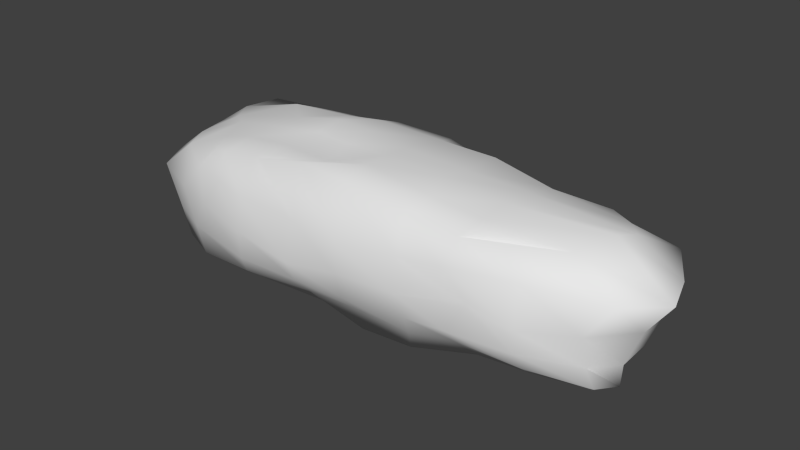 # Source: longRock.blend  (saved by Blender 2.69.0; exported with 4.5.12 LTS)
import bpy
from mathutils import Matrix  # noqa: F401  (used for matrix-valued properties, if any)

bpy.ops.wm.read_factory_settings(use_empty=True)
scene = bpy.context.scene
scene.name = 'Scene'

# ---- collections
col_collection_1 = bpy.data.collections.new('Collection 1'); scene.collection.children.link(col_collection_1)

# ---- materials (node trees are filled in below, after node groups)
mat_material = bpy.data.materials.new('Material')
mat_material.alpha_threshold = 0.0
mat_material.use_transparent_shadow = False
mat_material.roughness = 0.5
mat_material.line_color = (0.0, 0.0, 0.0, 1.0)

# ---- material node trees

# ---- world
world_world = bpy.data.worlds.new('World'); scene.world = world_world
world_world.color = (0.05088, 0.05088, 0.05088)
world_world.use_sun_shadow = False
world_world.sun_shadow_jitter_overblur = 0.0
world_world.cycles.sampling_method = 'MANUAL'
world_world.cycles.sample_map_resolution = 256

# ---- meshes
me_cube = bpy.data.meshes.new('Cube')
me_cube.from_pydata([(2.673, 0.8131, -0.4622), (2.515, -0.6958, -0.4433), (-2.097, -0.7648, -0.608), (-2.487, 0.866, -0.5785), (2.452, 0.8577, 0.749), (2.277, -0.8391, 0.9478), (-1.781, -0.8518, 0.8319), (-2.4, 0.7649, 0.836), (2.77, 0.4962, -0.6134), (2.78, 0.2104, -0.6435), (2.825, -0.1679, -0.6161), (3.055, -0.569, -0.4418), (1.987, 1.047, -0.6636), (0.4675, 1.022, -0.6571), (-0.2788, 1.086, -0.6618), (-2.049, 0.8924, -0.6078), (2.887, 0.9993, -0.2555), (2.782, 0.9415, -0.06824), (2.636, 0.9612, 0.1918), (2.566, 0.9592, 0.5357), (1.863, -0.6673, -0.5247), (0.4425, -0.8375, -0.7049), (-0.2197, -0.7791, -0.6205), (-1.67, -0.8076, -0.6586), (2.525, -0.8507, -0.3103), (2.523, -1.006, -0.07187), (2.52, -1.001, 0.1876), (2.46, -0.9663, 0.6854), (-2.119, -0.406, -0.5673), (-2.245, -0.1436, -0.6453), (-2.349, 0.1286, -0.6733), (-2.595, 0.5191, -0.6517), (-2.357, -0.8416, -0.4677), (-2.413, -0.9135, -0.04443), (-2.298, -0.9415, 0.2506), (-1.894, -0.9997, 0.6352), (-2.654, 0.9593, -0.404), (-2.348, 0.9365, -0.09414), (-2.324, 0.8626, 0.2374), (-2.448, 0.872, 0.5782), (2.771, 0.679, 0.7603), (3.064, 0.2467, 0.9069), (2.987, -0.02596, 0.9821), (2.752, -0.4628, 0.8997), (1.798, 0.8145, 0.7501), (0.2174, 0.9861, 0.907), (-0.5253, 1.002, 0.9113), (-1.613, 0.8597, 0.8534), (1.773, -0.8989, 0.9116), (0.2983, -0.9587, 1.088), (-0.366, -0.9048, 1.093), (-1.6, -0.8775, 0.8546), (-1.995, -0.4596, 0.8123), (-2.083, -0.1564, 0.8803), (-2.38, 0.06533, 0.8169), (-2.606, 0.4091, 0.783), (1.95, 0.6429, -0.6538), (0.4294, 0.5364, -0.7216), (-0.2554, 0.5292, -0.7548), (-2.017, 0.485, -0.7551), (2.161, 0.2048, -0.6949), (0.4207, 0.104, -0.7529), (-0.228, 0.07942, -0.7915), (-1.702, 0.1009, -0.7238), (1.909, -0.1524, -0.7019), (0.4115, -0.154, -0.7594), (-0.2319, -0.1553, -0.7782), (-1.806, -0.1541, -0.6703), (1.897, -0.4619, -0.637), (0.4157, -0.4501, -0.7183), (-0.229, -0.4584, -0.6925), (-1.64, -0.4378, -0.6289), (1.891, 0.559, 0.9231), (1.869, 0.1415, 1.035), (1.872, -0.2708, 1.068), (1.83, -0.6177, 1.008), (0.3596, 0.6453, 1.032), (0.3282, 0.0386, 1.135), (0.2894, -0.239, 1.133), (0.359, -0.6088, 1.167), (-0.5053, 0.5921, 1.075), (-0.2874, 0.1536, 1.137), (-0.3122, -0.1872, 1.086), (-0.3155, -0.5189, 0.9794), (-1.798, 0.51, 0.9828), (-1.375, 0.1201, 1.039), (-1.582, -0.1711, 0.9742), (-1.581, -0.4808, 0.9242), (2.973, 0.5561, -0.5047), (3.073, 0.1681, -0.5257), (3.296, -0.2612, -0.4934), (3.221, -0.6424, -0.3579), (3.088, 0.6497, -0.2163), (3.314, 0.1403, -0.2131), (3.333, -0.3011, -0.2034), (3.125, -0.6519, -0.153), (3.213, 0.6421, 0.1802), (3.486, 0.1105, 0.2185), (3.52, -0.3266, 0.2545), (3.097, -0.7347, 0.2193), (3.262, 0.8277, 0.578), (3.619, 0.1945, 0.6076), (3.765, -0.2621, 0.5972), (3.389, -0.6358, 0.6142), (1.782, -0.9647, -0.2437), (0.462, -0.9756, -0.369), (-0.2022, -1.011, -0.379), (-1.88, -1.034, -0.4765), (1.816, -1.152, -0.02629), (0.4514, -1.191, -0.1365), (-0.2068, -1.199, -0.1691), (-1.924, -1.103, -0.1048), (1.939, -1.01, 0.2692), (0.4325, -1.245, 0.1662), (-0.2935, -1.254, 0.03912), (-1.695, -1.16, 0.2748), (1.672, -1.09, 0.6369), (0.4359, -1.231, 0.5025), (-0.2461, -1.183, 0.566), (-1.525, -1.05, 0.5791), (-2.786, -0.4466, -0.4897), (-2.722, -0.1819, -0.4754), (-2.779, 0.1154, -0.4884), (-2.982, 0.6331, -0.4916), (-2.854, -0.6306, -0.0977), (-3.056, -0.2424, -0.1098), (-3.221, 0.07397, -0.09863), (-2.984, 0.5727, -0.08578), (-2.918, -0.6899, 0.279), (-3.144, -0.2552, 0.2909), (-3.151, 0.06555, 0.2246), (-2.811, 0.6697, 0.2543), (-2.429, -0.6898, 0.6697), (-2.778, -0.1992, 0.5851), (-2.822, 0.1786, 0.6037), (-2.715, 0.5971, 0.5855), (1.797, 1.019, 0.5551), (0.2981, 1.13, 0.5544), (-0.3962, 1.144, 0.5855), (-1.787, 0.9289, 0.5449), (2.012, 1.107, 0.159), (0.304, 1.221, 0.2001), (-0.2664, 1.273, 0.2549), (-1.718, 0.9885, 0.2372), (2.026, 1.12, -0.1385), (0.3566, 1.144, -0.07781), (-0.2917, 1.176, -0.06378), (-1.706, 0.9673, -0.07719), (2.04, 1.108, -0.4078), (0.4602, 1.05, -0.43), (-0.2772, 1.133, -0.4015), (-2.023, 1.003, -0.3835), (1.19, 1.085, -0.6781), (1.112, -0.8294, -0.6633), (1.062, 0.8403, 0.7862), (1.093, -0.9198, 0.9466), (1.218, 0.6075, -0.7415), (1.141, 0.116, -0.7683), (1.145, -0.1391, -0.7327), (1.174, -0.4837, -0.7358), (1.144, 0.5669, 1.07), (1.145, 0.03854, 1.105), (1.074, -0.3007, 1.132), (1.193, -0.6234, 1.064), (1.189, -0.9558, -0.3936), (1.246, -1.11, -0.112), (1.174, -1.18, 0.1682), (1.184, -1.143, 0.5925), (1.119, 1.047, 0.5397), (1.191, 1.139, 0.1926), (1.227, 1.178, -0.1051), (1.277, 1.155, -0.4169), (-0.9581, 1.06, -0.6469), (-0.7969, -0.782, -0.6088), (-0.9972, 0.9498, 0.8629), (-1.057, -0.8711, 0.9374), (-0.8687, 0.5576, -0.7721), (-1.025, 0.0835, -0.7566), (-0.8639, -0.1601, -0.7486), (-0.8388, -0.4544, -0.6917), (-1.01, 0.5607, 1.017), (-0.7234, 0.1275, 1.171), (-0.7802, -0.189, 1.099), (-0.9697, -0.5167, 0.9992), (-1.124, -1.075, -0.4331), (-0.9878, -1.265, -0.1443), (-1.026, -1.259, 0.1768), (-1.005, -1.212, 0.6004), (-1.096, 1.006, 0.5491), (-1.028, 1.052, 0.2407), (-1.013, 1.032, -0.07758), (-1.08, 1.1, -0.3956)], [], [(71, 23, 2, 28), (87, 52, 6, 51), (103, 43, 5, 27), (119, 51, 6, 35), (135, 55, 7, 39), (151, 15, 3, 36), (15, 59, 31, 3), (59, 63, 30, 31), (63, 67, 29, 30), (67, 71, 28, 29), (0, 8, 56, 12), (152, 156, 57, 13), (13, 57, 58, 14), (172, 176, 59, 15), (8, 9, 60, 56), (156, 157, 61, 57), (57, 61, 62, 58), (176, 177, 63, 59), (9, 10, 64, 60), (157, 158, 65, 61), (61, 65, 66, 62), (177, 178, 67, 63), (10, 11, 68, 64), (158, 159, 69, 65), (65, 69, 70, 66), (178, 179, 71, 67), (11, 1, 20, 68), (159, 153, 21, 69), (69, 21, 22, 70), (179, 173, 23, 71), (43, 75, 48, 5), (163, 79, 49, 155), (79, 83, 50, 49), (183, 87, 51, 175), (4, 44, 72, 40), (40, 72, 73, 41), (41, 73, 74, 42), (42, 74, 75, 43), (154, 45, 76, 160), (160, 76, 77, 161), (161, 77, 78, 162), (162, 78, 79, 163), (45, 46, 80, 76), (76, 80, 81, 77), (77, 81, 82, 78), (78, 82, 83, 79), (174, 47, 84, 180), (180, 84, 85, 181), (181, 85, 86, 182), (182, 86, 87, 183), (47, 7, 55, 84), (84, 55, 54, 85), (85, 54, 53, 86), (86, 53, 52, 87), (11, 91, 24, 1), (91, 95, 25, 24), (95, 99, 26, 25), (99, 103, 27, 26), (0, 16, 88, 8), (8, 88, 89, 9), (9, 89, 90, 10), (10, 90, 91, 11), (16, 17, 92, 88), (88, 92, 93, 89), (89, 93, 94, 90), (90, 94, 95, 91), (17, 18, 96, 92), (92, 96, 97, 93), (93, 97, 98, 94), (94, 98, 99, 95), (18, 19, 100, 96), (96, 100, 101, 97), (97, 101, 102, 98), (98, 102, 103, 99), (19, 4, 40, 100), (100, 40, 41, 101), (101, 41, 42, 102), (102, 42, 43, 103), (23, 107, 32, 2), (107, 111, 33, 32), (111, 115, 34, 33), (115, 119, 35, 34), (1, 24, 104, 20), (153, 164, 105, 21), (21, 105, 106, 22), (173, 184, 107, 23), (24, 25, 108, 104), (164, 165, 109, 105), (105, 109, 110, 106), (184, 185, 111, 107), (25, 26, 112, 108), (165, 166, 113, 109), (109, 113, 114, 110), (185, 186, 115, 111), (26, 27, 116, 112), (166, 167, 117, 113), (113, 117, 118, 114), (186, 187, 119, 115), (27, 5, 48, 116), (167, 155, 49, 117), (117, 49, 50, 118), (187, 175, 51, 119), (31, 123, 36, 3), (123, 127, 37, 36), (127, 131, 38, 37), (131, 135, 39, 38), (2, 32, 120, 28), (28, 120, 121, 29), (29, 121, 122, 30), (30, 122, 123, 31), (32, 33, 124, 120), (120, 124, 125, 121), (121, 125, 126, 122), (122, 126, 127, 123), (33, 34, 128, 124), (124, 128, 129, 125), (125, 129, 130, 126), (126, 130, 131, 127), (34, 35, 132, 128), (128, 132, 133, 129), (129, 133, 134, 130), (130, 134, 135, 131), (35, 6, 52, 132), (132, 52, 53, 133), (133, 53, 54, 134), (134, 54, 55, 135), (47, 139, 39, 7), (139, 143, 38, 39), (143, 147, 37, 38), (147, 151, 36, 37), (4, 19, 136, 44), (154, 168, 137, 45), (45, 137, 138, 46), (174, 188, 139, 47), (19, 18, 140, 136), (168, 169, 141, 137), (137, 141, 142, 138), (188, 189, 143, 139), (18, 17, 144, 140), (169, 170, 145, 141), (141, 145, 146, 142), (189, 190, 147, 143), (17, 16, 148, 144), (170, 171, 149, 145), (145, 149, 150, 146), (190, 191, 151, 147), (16, 0, 12, 148), (171, 152, 13, 149), (149, 13, 14, 150), (191, 172, 15, 151), (12, 56, 156, 152), (56, 60, 157, 156), (60, 64, 158, 157), (64, 68, 159, 158), (68, 20, 153, 159), (75, 163, 155, 48), (44, 154, 160, 72), (72, 160, 161, 73), (73, 161, 162, 74), (74, 162, 163, 75), (20, 104, 164, 153), (104, 108, 165, 164), (108, 112, 166, 165), (112, 116, 167, 166), (116, 48, 155, 167), (44, 136, 168, 154), (136, 140, 169, 168), (140, 144, 170, 169), (144, 148, 171, 170), (148, 12, 152, 171), (14, 58, 176, 172), (58, 62, 177, 176), (62, 66, 178, 177), (66, 70, 179, 178), (70, 22, 173, 179), (83, 183, 175, 50), (46, 174, 180, 80), (80, 180, 181, 81), (81, 181, 182, 82), (82, 182, 183, 83), (22, 106, 184, 173), (106, 110, 185, 184), (110, 114, 186, 185), (114, 118, 187, 186), (118, 50, 175, 187), (46, 138, 188, 174), (138, 142, 189, 188), (142, 146, 190, 189), (146, 150, 191, 190), (150, 14, 172, 191)])
me_cube.polygons.foreach_set('use_smooth', [True] * 190)
_uv = me_cube.uv_layers.new(name='UVMap')
_uv.uv.foreach_set('vector', [0.4201, 0.8248, 0.5298, 0.8378, 0.5121, 0.9645, 0.4051, 0.9671, -0.1717, -0.1734, -0.1789, -0.2973, -0.06168, -0.2345, -0.05363, -0.1805, -0.1139, 1.302, -0.1671, 1.115, -0.05626, 0.9736, -0.01773, 1.026, 0.9529, 0.9346, 1.036, 0.9602, 1.026, 1.013, 0.9629, 1.044, -0.4948, -0.511, -0.4388, -0.4776, -0.5442, -0.4149, -0.576, -0.4311, 1.533, 0.8865, 1.6, 0.8848, 1.593, 1.009, 1.541, 1.065, 0.01979, 0.9316, 0.1415, 0.9262, 0.1247, 1.098, 0.02263, 1.062, 0.1415, 0.9262, 0.2593, 0.8369, 0.2436, 1.029, 0.1247, 1.098, 0.2593, 0.8369, 0.3339, 0.8709, 0.3257, 1.002, 0.2436, 1.029, 0.3339, 0.8709, 0.4201, 0.8248, 0.4051, 0.9671, 0.3257, 1.002, 0.09681, -0.4716, 0.1924, -0.4973, 0.1395, -0.2551, 0.01979, -0.2708, -0.0007352, -0.03426, 0.1418, -0.03709, 0.154, 0.1982, 0.00987, 0.1815, 0.00987, 0.1815, 0.154, 0.1982, 0.1484, 0.4018, -0.0175, 0.4027, -0.01773, 0.605, 0.133, 0.5839, 0.1415, 0.9262, 0.01979, 0.9316, 0.1924, -0.4973, 0.2775, -0.497, 0.2722, -0.3131, 0.1395, -0.2551, 0.1418, -0.03709, 0.2872, -0.008901, 0.2825, 0.2056, 0.154, 0.1982, 0.154, 0.1982, 0.2825, 0.2056, 0.2825, 0.3987, 0.1484, 0.4018, 0.133, 0.5839, 0.2722, 0.6356, 0.2593, 0.8369, 0.1415, 0.9262, 0.2775, -0.497, 0.3905, -0.5062, 0.3756, -0.2339, 0.2722, -0.3131, 0.2872, -0.008901, 0.363, -0.006887, 0.3592, 0.2113, 0.2825, 0.2056, 0.2825, 0.2056, 0.3592, 0.2113, 0.3523, 0.4026, 0.2825, 0.3987, 0.2722, 0.6356, 0.3465, 0.5907, 0.3339, 0.8709, 0.2593, 0.8369, 0.3905, -0.5062, 0.5122, -0.5694, 0.4675, -0.2269, 0.3756, -0.2339, 0.363, -0.006887, 0.4658, -0.01179, 0.4472, 0.2135, 0.3592, 0.2113, 0.3592, 0.2113, 0.4472, 0.2135, 0.4423, 0.4053, 0.3523, 0.4026, 0.3465, 0.5907, 0.4342, 0.5867, 0.4201, 0.8248, 0.3339, 0.8709, 0.5122, -0.5694, 0.5437, -0.4074, 0.528, -0.2141, 0.4675, -0.2269, 0.4658, -0.01179, 0.5679, 0.01081, 0.5627, 0.2099, 0.4472, 0.2135, 0.4472, 0.2135, 0.5627, 0.2099, 0.5377, 0.4064, 0.4423, 0.4053, 0.4342, 0.5867, 0.532, 0.5781, 0.5298, 0.8378, 0.4201, 0.8248, -0.1671, 1.115, -0.1232, 0.8417, -0.03958, 0.8234, -0.05626, 0.9736, -0.1231, 0.6527, -0.1294, 0.4054, -0.02533, 0.3859, -0.03496, 0.6212, -0.1294, 0.4054, -0.1575, 0.2034, -0.0429, 0.1884, -0.02533, 0.3859, -0.1597, 0.008963, -0.1717, -0.1734, -0.05363, -0.1805, -0.05438, -0.0184, -0.5607, 1.028, -0.5493, 0.8334, -0.4732, 0.8619, -0.5068, 1.123, -0.5068, 1.123, -0.4732, 0.8619, -0.3491, 0.8554, -0.3776, 1.21, -0.3776, 1.21, -0.3491, 0.8554, -0.2265, 0.8554, -0.2967, 1.187, -0.2967, 1.187, -0.2265, 0.8554, -0.1232, 0.8417, -0.1671, 1.115, -0.5587, 0.6147, -0.6042, 0.3648, -0.5025, 0.4074, -0.4774, 0.6407, -0.4774, 0.6407, -0.5025, 0.4074, -0.3221, 0.3975, -0.3202, 0.6401, -0.3202, 0.6401, -0.3221, 0.3975, -0.2396, 0.3853, -0.2194, 0.6186, -0.2194, 0.6186, -0.2396, 0.3853, -0.1294, 0.4054, -0.1231, 0.6527, -0.6042, 0.3648, -0.6106, 0.1439, -0.4887, 0.1503, -0.5025, 0.4074, -0.5025, 0.4074, -0.4887, 0.1503, -0.3577, 0.2146, -0.3221, 0.3975, -0.3221, 0.3975, -0.3577, 0.2146, -0.2563, 0.206, -0.2396, 0.3853, -0.2396, 0.3853, -0.2563, 0.206, -0.1575, 0.2034, -0.1294, 0.4054, -0.5961, 0.003008, -0.5707, -0.1806, -0.4671, -0.2354, -0.4805, -0.0005481, -0.4805, -0.0005481, -0.4671, -0.2354, -0.3502, -0.1097, -0.351, 0.0851, -0.351, 0.0851, -0.3502, -0.1097, -0.2639, -0.1727, -0.2569, 0.06689, -0.2569, 0.06689, -0.2639, -0.1727, -0.1717, -0.1734, -0.1597, 0.008963, -0.5707, -0.1806, -0.5442, -0.4149, -0.4388, -0.4776, -0.4671, -0.2354, -0.4671, -0.2354, -0.4388, -0.4776, -0.336, -0.4107, -0.3502, -0.1097, -0.3502, -0.1097, -0.336, -0.4107, -0.2694, -0.3225, -0.2639, -0.1727, -0.2639, -0.1727, -0.2694, -0.3225, -0.1789, -0.2973, -0.1717, -0.1734, 0.5122, -0.5694, 0.5358, -0.6179, 0.5897, -0.4085, 0.5437, -0.4074, 0.7769, -0.498, 0.8356, -0.465, 0.8418, -0.2801, 0.7737, -0.2878, 0.8356, -0.465, 0.944, -0.448, 0.9187, -0.2739, 0.8418, -0.2801, 0.944, -0.448, 1.069, -0.5277, 1.066, -0.2463, 0.9187, -0.2739, 0.09681, -0.4716, 0.04358, -0.5368, 0.1767, -0.5581, 0.1924, -0.4973, 0.1924, -0.4973, 0.1767, -0.5581, 0.2933, -0.5834, 0.2775, -0.497, 0.2775, -0.497, 0.2933, -0.5834, 0.4234, -0.6449, 0.3905, -0.5062, 0.3905, -0.5062, 0.4234, -0.6449, 0.5358, -0.6179, 0.5122, -0.5694, 1.254, 1.134, 1.29, 1.146, 1.261, 1.252, 1.165, 1.257, 1.165, 1.257, 1.261, 1.252, 1.249, 1.417, 1.142, 1.374, 1.142, 1.374, 1.249, 1.417, 1.223, 1.542, 1.143, 1.517, 1.143, 1.517, 1.223, 1.542, 1.19, 1.62, 1.145, 1.62, 1.424, -0.4991, 1.347, -0.4545, 1.347, -0.6449, 1.466, -0.6098, 1.261, 1.252, 1.38, 1.281, 1.381, 1.457, 1.249, 1.417, 1.249, 1.417, 1.381, 1.457, 1.364, 1.583, 1.223, 1.542, 0.8306, -0.5326, 0.9697, -0.5783, 0.944, -0.448, 0.8356, -0.465, 1.347, -0.4545, 1.245, -0.433, 1.229, -0.6432, 1.347, -0.6449, 1.38, 1.281, 1.506, 1.248, 1.506, 1.46, 1.381, 1.457, 1.381, 1.457, 1.506, 1.46, 1.486, 1.602, 1.364, 1.583, 0.9697, -0.5783, 1.077, -0.6449, 1.069, -0.5277, 0.944, -0.448, 1.245, -0.433, 1.181, -0.4071, 1.176, -0.5127, 1.229, -0.6432, -0.5497, 1.268, -0.5068, 1.123, -0.3776, 1.21, -0.3605, 1.372, -0.3605, 1.372, -0.3776, 1.21, -0.2967, 1.187, -0.2243, 1.415, -0.2243, 1.415, -0.2967, 1.187, -0.1671, 1.115, -0.1139, 1.302, 0.5298, 0.8378, 0.5944, 0.9033, 0.5318, 1.043, 0.5121, 0.9645, 0.633, 1.018, 0.7412, 1.04, 0.7524, 1.183, 0.6293, 1.157, 0.7412, 1.04, 0.8574, 0.9803, 0.8418, 1.156, 0.7524, 1.183, 0.8574, 0.9803, 0.9529, 0.9346, 0.9629, 1.044, 0.8418, 1.156, 0.5437, -0.4074, 0.5897, -0.4085, 0.6151, -0.1859, 0.528, -0.2141, 0.641, 0.1236, 0.7204, 0.1082, 0.7128, 0.3246, 0.6151, 0.3215, 0.6151, 0.3215, 0.7128, 0.3246, 0.696, 0.5218, 0.6278, 0.5188, 0.532, 0.5781, 0.6151, 0.679, 0.5944, 0.9033, 0.5298, 0.8378, 0.7737, -0.2878, 0.8418, -0.2801, 0.8387, -0.06746, 0.7766, -0.06434, 0.7204, 0.1082, 0.8026, 0.09912, 0.778, 0.3355, 0.7128, 0.3246, 0.7128, 0.3246, 0.778, 0.3355, 0.755, 0.5302, 0.696, 0.5218, 0.6604, 0.7948, 0.7456, 0.7632, 0.7412, 1.04, 0.633, 1.018, 0.8418, -0.2801, 0.9187, -0.2739, 0.9311, -0.09983, 0.8387, -0.06746, 0.8026, 0.09912, 0.883, 0.1275, 0.8665, 0.3482, 0.778, 0.3355, 0.778, 0.3355, 0.8665, 0.3482, 0.8141, 0.561, 0.755, 0.5302, 0.7456, 0.7632, 0.8402, 0.7813, 0.8574, 0.9803, 0.7412, 1.04, 0.9187, -0.2739, 1.066, -0.2463, 1.033, -0.01187, 0.9311, -0.09983, 0.883, 0.1275, 1.01, 0.1327, 0.9665, 0.354, 0.8665, 0.3482, 0.8665, 0.3482, 0.9665, 0.354, 0.9724, 0.5569, 0.8141, 0.561, 0.8402, 0.7813, 0.967, 0.783, 0.9529, 0.9346, 0.8574, 0.9803, 1.066, -0.2463, 1.142, -0.188, 1.12, -0.03864, 1.033, -0.01187, 1.01, 0.1327, 1.116, 0.1641, 1.142, 0.4032, 0.9665, 0.354, 0.9665, 0.354, 1.142, 0.4032, 1.131, 0.5996, 0.9724, 0.5569, 0.967, 0.783, 1.071, 0.8009, 1.036, 0.9602, 0.9529, 0.9346, 0.1247, 1.098, 0.08616, 1.212, -0.007261, 1.111, 0.02263, 1.062, 1.568, 1.134, 1.447, 1.131, 1.448, 0.9761, 1.541, 1.065, 1.447, 1.131, 1.345, 1.09, 1.349, 0.9649, 1.448, 0.9761, 1.345, 1.09, 1.246, 1.058, 1.248, 1.002, 1.349, 0.9649, 0.5121, 0.9645, 0.5318, 1.043, 0.4095, 1.166, 0.4051, 0.9671, 0.4051, 0.9671, 0.4095, 1.166, 0.3315, 1.144, 0.3257, 1.002, 0.3257, 1.002, 0.3315, 1.144, 0.2424, 1.158, 0.2436, 1.029, 0.2436, 1.029, 0.2424, 1.158, 0.08616, 1.212, 0.1247, 1.098, 0.6151, 1.689, 0.4884, 1.701, 0.4733, 1.588, 0.5961, 1.544, 0.5961, 1.544, 0.4733, 1.588, 0.4716, 1.461, 0.6066, 1.472, 0.6066, 1.472, 0.4716, 1.461, 0.4642, 1.358, 0.6151, 1.382, 0.6151, 1.382, 0.4642, 1.358, 0.4985, 1.231, 0.6151, 1.218, 0.7524, 1.183, 0.8418, 1.156, 0.8419, 1.336, 0.7325, 1.309, 0.4733, 1.588, 0.3595, 1.596, 0.3504, 1.454, 0.4716, 1.461, 0.4716, 1.461, 0.3504, 1.454, 0.3792, 1.362, 0.4642, 1.358, 0.4642, 1.358, 0.3792, 1.362, 0.4214, 1.212, 0.4985, 1.231, 0.8418, 1.156, 0.9629, 1.044, 0.9675, 1.2, 0.8419, 1.336, -0.112, -0.5768, -0.1112, -0.4282, -0.2579, -0.5318, -0.2419, -0.643, -0.2419, -0.643, -0.2579, -0.5318, -0.3705, -0.5438, -0.3373, -0.6449, 0.3792, 1.362, 0.3056, 1.349, 0.3344, 1.236, 0.4214, 1.212, -0.01773, -0.2699, -0.06168, -0.2345, -0.1789, -0.2973, -0.1112, -0.4282, -0.1112, -0.4282, -0.1789, -0.2973, -0.2694, -0.3225, -0.2579, -0.5318, -0.2579, -0.5318, -0.2694, -0.3225, -0.336, -0.4107, -0.3705, -0.5438, -0.3705, -0.5438, -0.336, -0.4107, -0.4388, -0.4776, -0.4948, -0.511, 1.164, 0.7625, 1.256, 0.8165, 1.248, 1.002, 1.171, 0.9814, 1.256, 0.8165, 1.348, 0.8001, 1.349, 0.9649, 1.248, 1.002, 1.348, 0.8001, 1.441, 0.7939, 1.448, 0.9761, 1.349, 0.9649, 1.441, 0.7939, 1.533, 0.8865, 1.541, 1.065, 1.448, 0.9761, 1.181, -0.4071, 1.245, -0.433, 1.241, -0.2073, 1.183, -0.2225, 1.175, -0.008614, 1.248, -0.0101, 1.247, 0.2323, 1.142, 0.2459, 1.142, 0.2459, 1.247, 0.2323, 1.24, 0.4332, 1.143, 0.4607, 1.159, 0.5922, 1.253, 0.6239, 1.256, 0.8165, 1.164, 0.7625, 1.245, -0.433, 1.347, -0.4545, 1.359, -0.264, 1.241, -0.2073, 1.248, -0.0101, 1.352, -0.0253, 1.353, 0.2362, 1.247, 0.2323, 1.247, 0.2323, 1.353, 0.2362, 1.338, 0.4044, 1.24, 0.4332, 1.253, 0.6239, 1.344, 0.6066, 1.348, 0.8001, 1.256, 0.8165, 1.347, -0.4545, 1.424, -0.4991, 1.447, -0.268, 1.359, -0.264, 1.352, -0.0253, 1.44, -0.03381, 1.435, 0.2141, 1.353, 0.2362, 1.353, 0.2362, 1.435, 0.2141, 1.433, 0.403, 1.338, 0.4044, 1.344, 0.6066, 1.439, 0.5993, 1.441, 0.7939, 1.348, 0.8001, 1.424, -0.4991, 1.479, -0.5253, 1.527, -0.2741, 1.447, -0.268, 1.44, -0.03381, 1.533, -0.05102, 1.539, 0.1758, 1.435, 0.2141, 1.435, 0.2141, 1.539, 0.1758, 1.533, 0.3943, 1.433, 0.403, 1.439, 0.5993, 1.534, 0.6228, 1.533, 0.8865, 1.441, 0.7939, 1.479, -0.5253, 1.541, -0.4788, 1.604, -0.2646, 1.527, -0.2741, 1.533, -0.05102, 1.611, -0.03248, 1.607, 0.1706, 1.539, 0.1758, 1.539, 0.1758, 1.607, 0.1706, 1.611, 0.3901, 1.533, 0.3943, 1.534, 0.6228, 1.608, 0.5836, 1.6, 0.8848, 1.533, 0.8865, 0.01979, -0.2708, 0.1395, -0.2551, 0.1418, -0.03709, -0.0007352, -0.03426, 0.1395, -0.2551, 0.2722, -0.3131, 0.2872, -0.008901, 0.1418, -0.03709, 0.2722, -0.3131, 0.3756, -0.2339, 0.363, -0.006887, 0.2872, -0.008901, 0.3756, -0.2339, 0.4675, -0.2269, 0.4658, -0.01179, 0.363, -0.006887, 0.4675, -0.2269, 0.528, -0.2141, 0.5679, 0.01081, 0.4658, -0.01179, -0.1232, 0.8417, -0.1231, 0.6527, -0.03496, 0.6212, -0.03958, 0.8234, -0.5493, 0.8334, -0.5587, 0.6147, -0.4774, 0.6407, -0.4732, 0.8619, -0.4732, 0.8619, -0.4774, 0.6407, -0.3202, 0.6401, -0.3491, 0.8554, -0.3491, 0.8554, -0.3202, 0.6401, -0.2194, 0.6186, -0.2265, 0.8554, -0.2265, 0.8554, -0.2194, 0.6186, -0.1231, 0.6527, -0.1232, 0.8417, 0.6998, -0.09846, 0.7766, -0.06434, 0.7204, 0.1082, 0.641, 0.1236, 0.7766, -0.06434, 0.8387, -0.06746, 0.8026, 0.09912, 0.7204, 0.1082, 0.8387, -0.06746, 0.9311, -0.09983, 0.883, 0.1275, 0.8026, 0.09912, 0.9311, -0.09983, 1.033, -0.01187, 1.01, 0.1327, 0.883, 0.1275, 1.033, -0.01187, 1.12, -0.03864, 1.116, 0.1641, 1.01, 0.1327, 1.183, -0.2225, 1.241, -0.2073, 1.248, -0.0101, 1.175, -0.008614, 1.241, -0.2073, 1.359, -0.264, 1.352, -0.0253, 1.248, -0.0101, 1.359, -0.264, 1.447, -0.268, 1.44, -0.03381, 1.352, -0.0253, 1.447, -0.268, 1.527, -0.2741, 1.533, -0.05102, 1.44, -0.03381, 1.527, -0.2741, 1.604, -0.2646, 1.611, -0.03248, 1.533, -0.05102, -0.0175, 0.4027, 0.1484, 0.4018, 0.133, 0.5839, -0.01773, 0.605, 0.1484, 0.4018, 0.2825, 0.3987, 0.2722, 0.6356, 0.133, 0.5839, 0.2825, 0.3987, 0.3523, 0.4026, 0.3465, 0.5907, 0.2722, 0.6356, 0.3523, 0.4026, 0.4423, 0.4053, 0.4342, 0.5867, 0.3465, 0.5907, 0.4423, 0.4053, 0.5377, 0.4064, 0.532, 0.5781, 0.4342, 0.5867, -0.1575, 0.2034, -0.1597, 0.008963, -0.05438, -0.0184, -0.0429, 0.1884, -0.6106, 0.1439, -0.5961, 0.003008, -0.4805, -0.0005481, -0.4887, 0.1503, -0.4887, 0.1503, -0.4805, -0.0005481, -0.351, 0.0851, -0.3577, 0.2146, -0.3577, 0.2146, -0.351, 0.0851, -0.2569, 0.06689, -0.2563, 0.206, -0.2563, 0.206, -0.2569, 0.06689, -0.1597, 0.008963, -0.1575, 0.2034, 0.5377, 0.4064, 0.6065, 0.4043, 0.6151, 0.679, 0.532, 0.5781, 0.696, 0.5218, 0.755, 0.5302, 0.7456, 0.7632, 0.6604, 0.7948, 0.755, 0.5302, 0.8141, 0.561, 0.8402, 0.7813, 0.7456, 0.7632, 0.8141, 0.561, 0.9724, 0.5569, 0.967, 0.783, 0.8402, 0.7813, 0.9724, 0.5569, 1.131, 0.5996, 1.071, 0.8009, 0.967, 0.783, 1.143, 0.4607, 1.24, 0.4332, 1.253, 0.6239, 1.159, 0.5922, 1.24, 0.4332, 1.338, 0.4044, 1.344, 0.6066, 1.253, 0.6239, 1.338, 0.4044, 1.433, 0.403, 1.439, 0.5993, 1.344, 0.6066, 1.433, 0.403, 1.533, 0.3943, 1.534, 0.6228, 1.439, 0.5993, 1.533, 0.3943, 1.611, 0.3901, 1.608, 0.5836, 1.534, 0.6228])
me_cube.materials.append(mat_material)
me_cube.use_remesh_preserve_volume = False
me_cube.use_remesh_preserve_attributes = False
me_cube.use_mirror_vertex_groups = False
me_cube.update()

# ---- objects
ob_cube = bpy.data.objects.new('Cube', me_cube)

# ---- transforms, parenting, visibility, modifiers, constraints
ob_cube.location = (0.0, 0.0, 0.0)
ob_cube.lock_rotations_4d = False
ob_cube.empty_display_type = 'ARROWS'
ob_cube.lineart.crease_threshold = 0.0

# ---- collection membership
col_collection_1.objects.link(ob_cube)

# ---- scene / render settings (as saved in the file)
scene.frame_start = 1; scene.frame_end = 250; scene.frame_set(1)
scene.render.engine = 'BLENDER_EEVEE_NEXT'
scene.render.image_settings.compression = 90
scene.render.resolution_percentage = 50
scene.render.dither_intensity = 0.0
scene.cycles.use_denoising = False
scene.cycles.samples = 10
scene.cycles.sampling_pattern = 'TABULATED_SOBOL'
scene.cycles.light_sampling_threshold = 0.0
scene.cycles.use_adaptive_sampling = False
scene.cycles.use_light_tree = False
scene.cycles.blur_glossy = 0.0
scene.cycles.volume_bounces = 1
scene.cycles.pixel_filter_type = 'GAUSSIAN'
scene.cycles.sample_clamp_indirect = 0.0
scene.view_settings.view_transform = 'Standard'
bpy.context.view_layer.update()

# ---- added for rendering (the .blend has no active camera and no usable light): camera, sun
cam_auto = bpy.data.cameras.new('AutoCamera')
cam_auto.lens = 50.0
cam_auto.sensor_width = 36.0
cam_auto.clip_end = 1000.0
ob_auto_camera = bpy.data.objects.new('AutoCamera', cam_auto)
scene.collection.objects.link(ob_auto_camera)
ob_auto_camera.location = (7.38524, -8.53177, 5.88004)
ob_auto_camera.rotation_euler = (1.09748, -7.21219e-08, 0.694738)
scene.camera = ob_auto_camera
light_auto_sun = bpy.data.lights.new('AutoSun', 'SUN')
light_auto_sun.energy = 3.0
light_auto_sun.angle = 0.0523599
ob_auto_sun = bpy.data.objects.new('AutoSun', light_auto_sun)
scene.collection.objects.link(ob_auto_sun)
ob_auto_sun.rotation_euler = (0.872665, 0.174533, 0.523599)
bpy.context.view_layer.update()
